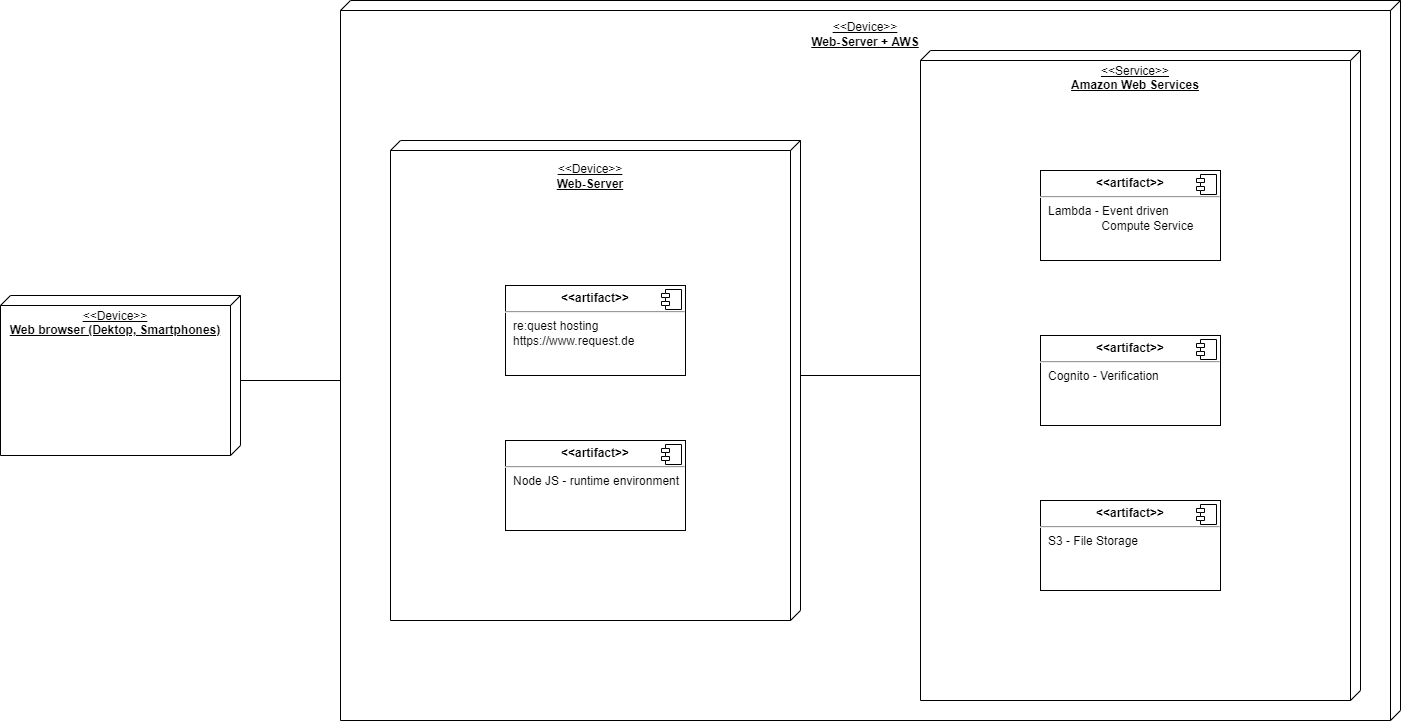

The diagram above was exported from draw.io. Its source (the exported page's mxGraphModel, read from the mxfile embedded in the PNG):
<mxGraphModel dx="3076" dy="774" grid="1" gridSize="10" guides="1" tooltips="1" connect="1" arrows="1" fold="1" page="1" pageScale="1" pageWidth="827" pageHeight="1169" math="0" shadow="0">
  <root>
    <mxCell id="0" />
    <mxCell id="1" parent="0" />
    <mxCell id="uDN3-jO4FFO_wR9EiYGq-25" value="&lt;u&gt;&amp;lt;&amp;lt;Device&amp;gt;&amp;gt;&lt;br&gt;&lt;b&gt;Web-Server + AWS&lt;/b&gt;&lt;br&gt;&lt;br&gt;&lt;br&gt;&lt;br&gt;&lt;br&gt;&lt;br&gt;&lt;br&gt;&lt;br&gt;&lt;br&gt;&lt;br&gt;&lt;br&gt;&lt;br&gt;&lt;br&gt;&lt;br&gt;&lt;br&gt;&lt;br&gt;&lt;br&gt;&lt;br&gt;&lt;br&gt;&lt;br&gt;&lt;br&gt;&lt;br&gt;&lt;br&gt;&lt;br&gt;&lt;br&gt;&lt;br&gt;&lt;br&gt;&lt;br&gt;&lt;br&gt;&lt;br&gt;&lt;br&gt;&lt;br&gt;&lt;br&gt;&lt;br&gt;&lt;br&gt;&lt;br&gt;&lt;br&gt;&lt;br&gt;&lt;br&gt;&lt;br&gt;&lt;br&gt;&lt;br&gt;&lt;br&gt;&lt;br&gt;&lt;br&gt;&lt;br&gt;&lt;br&gt;&lt;/u&gt;" style="shape=cube;whiteSpace=wrap;html=1;boundedLbl=1;backgroundOutline=1;darkOpacity=0;darkOpacity2=0;shadow=0;labelBorderColor=none;labelBackgroundColor=default;direction=south;noLabel=0;comic=0;strokeOpacity=100;size=10;" vertex="1" parent="1">
      <mxGeometry x="-1120" y="210" width="1060" height="720" as="geometry" />
    </mxCell>
    <mxCell id="uDN3-jO4FFO_wR9EiYGq-15" value="&lt;u&gt;&amp;lt;&amp;lt;Device&amp;gt;&amp;gt;&lt;br&gt;&lt;b&gt;Web-Server&lt;/b&gt;&lt;br&gt;&lt;br&gt;&lt;br&gt;&lt;br&gt;&lt;br&gt;&lt;br&gt;&lt;br&gt;&lt;br&gt;&lt;br&gt;&lt;br&gt;&lt;br&gt;&lt;br&gt;&lt;br&gt;&lt;br&gt;&lt;br&gt;&lt;br&gt;&lt;br&gt;&lt;br&gt;&lt;br&gt;&lt;br&gt;&lt;br&gt;&lt;br&gt;&lt;br&gt;&lt;br&gt;&lt;br&gt;&lt;br&gt;&lt;br&gt;&lt;br&gt;&lt;br&gt;&lt;br&gt;&lt;/u&gt;" style="shape=cube;whiteSpace=wrap;html=1;boundedLbl=1;backgroundOutline=1;darkOpacity=0;darkOpacity2=0;shadow=0;labelBorderColor=none;labelBackgroundColor=default;direction=south;noLabel=0;comic=0;strokeOpacity=100;size=10;" vertex="1" parent="1">
      <mxGeometry x="-1070" y="350" width="410" height="480" as="geometry" />
    </mxCell>
    <mxCell id="uDN3-jO4FFO_wR9EiYGq-8" value="&lt;u&gt;&amp;lt;&amp;lt;Service&amp;gt;&amp;gt;&lt;br&gt;&lt;b&gt;Amazon Web Services&lt;/b&gt;&lt;br&gt;&lt;br&gt;&lt;br&gt;&lt;br&gt;&lt;br&gt;&lt;br&gt;&lt;br&gt;&lt;br&gt;&lt;br&gt;&lt;br&gt;&lt;br&gt;&lt;br&gt;&lt;br&gt;&lt;br&gt;&lt;br&gt;&lt;br&gt;&lt;br&gt;&lt;br&gt;&lt;br&gt;&lt;br&gt;&lt;br&gt;&lt;br&gt;&lt;br&gt;&lt;br&gt;&lt;br&gt;&lt;br&gt;&lt;br&gt;&lt;br&gt;&lt;br&gt;&lt;br&gt;&lt;br&gt;&lt;br&gt;&lt;br&gt;&lt;br&gt;&lt;br&gt;&lt;br&gt;&lt;br&gt;&lt;br&gt;&lt;br&gt;&lt;br&gt;&lt;br&gt;&lt;br&gt;&lt;br&gt;&lt;/u&gt;" style="shape=cube;whiteSpace=wrap;html=1;boundedLbl=1;backgroundOutline=1;darkOpacity=0;darkOpacity2=0;shadow=0;labelBorderColor=none;labelBackgroundColor=default;direction=south;noLabel=0;comic=0;strokeOpacity=100;size=10;" vertex="1" parent="1">
      <mxGeometry x="-540" y="260" width="440" height="650" as="geometry" />
    </mxCell>
    <mxCell id="uDN3-jO4FFO_wR9EiYGq-6" value="&lt;p style=&quot;margin: 0px ; margin-top: 6px ; text-align: center&quot;&gt;&lt;b&gt;&amp;lt;&amp;lt;artifact&amp;gt;&amp;gt;&lt;/b&gt;&lt;/p&gt;&lt;hr&gt;&lt;p style=&quot;margin: 0px ; margin-left: 8px&quot;&gt;S3 - File Storage&lt;/p&gt;" style="align=left;overflow=fill;html=1;dropTarget=0;" vertex="1" parent="1">
      <mxGeometry x="-420" y="710" width="180" height="90" as="geometry" />
    </mxCell>
    <mxCell id="uDN3-jO4FFO_wR9EiYGq-7" value="" style="shape=component;jettyWidth=8;jettyHeight=4;" vertex="1" parent="uDN3-jO4FFO_wR9EiYGq-6">
      <mxGeometry x="1" width="20" height="20" relative="1" as="geometry">
        <mxPoint x="-24" y="4" as="offset" />
      </mxGeometry>
    </mxCell>
    <mxCell id="uDN3-jO4FFO_wR9EiYGq-9" value="&lt;u&gt;&amp;lt;&amp;lt;Device&amp;gt;&amp;gt;&lt;br&gt;&lt;b&gt;Web browser (Dektop, Smartphones)&lt;/b&gt;&lt;br&gt;&lt;br&gt;&lt;br&gt;&lt;br&gt;&lt;br&gt;&lt;br&gt;&lt;br&gt;&lt;br&gt;&lt;br&gt;&lt;/u&gt;" style="shape=cube;whiteSpace=wrap;html=1;boundedLbl=1;backgroundOutline=1;darkOpacity=0;darkOpacity2=0;shadow=0;labelBorderColor=none;labelBackgroundColor=default;direction=south;noLabel=0;comic=0;strokeOpacity=100;size=10;align=center;" vertex="1" parent="1">
      <mxGeometry x="-1460" y="505" width="240" height="160" as="geometry" />
    </mxCell>
    <mxCell id="uDN3-jO4FFO_wR9EiYGq-11" value="&lt;p style=&quot;margin: 0px ; margin-top: 6px ; text-align: center&quot;&gt;&lt;b&gt;&amp;lt;&amp;lt;artifact&amp;gt;&amp;gt;&lt;/b&gt;&lt;/p&gt;&lt;hr&gt;&lt;p style=&quot;margin: 0px ; margin-left: 8px&quot;&gt;Cognito - Verification&lt;/p&gt;" style="align=left;overflow=fill;html=1;dropTarget=0;" vertex="1" parent="1">
      <mxGeometry x="-420" y="545" width="180" height="90" as="geometry" />
    </mxCell>
    <mxCell id="uDN3-jO4FFO_wR9EiYGq-12" value="" style="shape=component;jettyWidth=8;jettyHeight=4;" vertex="1" parent="uDN3-jO4FFO_wR9EiYGq-11">
      <mxGeometry x="1" width="20" height="20" relative="1" as="geometry">
        <mxPoint x="-24" y="4" as="offset" />
      </mxGeometry>
    </mxCell>
    <mxCell id="uDN3-jO4FFO_wR9EiYGq-16" value="&lt;p style=&quot;margin: 0px ; margin-top: 6px ; text-align: center&quot;&gt;&lt;b&gt;&amp;lt;&amp;lt;artifact&amp;gt;&amp;gt;&lt;/b&gt;&lt;/p&gt;&lt;hr&gt;&lt;p style=&quot;margin: 0px ; margin-left: 8px&quot;&gt;re:quest hosting&lt;br&gt;https://www.request.de&lt;/p&gt;" style="align=left;overflow=fill;html=1;dropTarget=0;" vertex="1" parent="1">
      <mxGeometry x="-955" y="495" width="180" height="90" as="geometry" />
    </mxCell>
    <mxCell id="uDN3-jO4FFO_wR9EiYGq-17" value="" style="shape=component;jettyWidth=8;jettyHeight=4;" vertex="1" parent="uDN3-jO4FFO_wR9EiYGq-16">
      <mxGeometry x="1" width="20" height="20" relative="1" as="geometry">
        <mxPoint x="-24" y="4" as="offset" />
      </mxGeometry>
    </mxCell>
    <mxCell id="uDN3-jO4FFO_wR9EiYGq-18" value="&lt;p style=&quot;margin: 0px ; margin-top: 6px ; text-align: center&quot;&gt;&lt;b&gt;&amp;lt;&amp;lt;artifact&amp;gt;&amp;gt;&lt;/b&gt;&lt;/p&gt;&lt;hr&gt;&lt;p style=&quot;margin: 0px ; margin-left: 8px&quot;&gt;Node JS - runtime environment&lt;/p&gt;" style="align=left;overflow=fill;html=1;dropTarget=0;" vertex="1" parent="1">
      <mxGeometry x="-955" y="650" width="180" height="90" as="geometry" />
    </mxCell>
    <mxCell id="uDN3-jO4FFO_wR9EiYGq-19" value="" style="shape=component;jettyWidth=8;jettyHeight=4;" vertex="1" parent="uDN3-jO4FFO_wR9EiYGq-18">
      <mxGeometry x="1" width="20" height="20" relative="1" as="geometry">
        <mxPoint x="-24" y="4" as="offset" />
      </mxGeometry>
    </mxCell>
    <mxCell id="uDN3-jO4FFO_wR9EiYGq-20" value="&lt;p style=&quot;margin: 0px ; margin-top: 6px ; text-align: center&quot;&gt;&lt;b&gt;&amp;lt;&amp;lt;artifact&amp;gt;&amp;gt;&lt;/b&gt;&lt;/p&gt;&lt;hr&gt;&lt;p style=&quot;margin: 0px ; margin-left: 8px&quot;&gt;Lambda - Event driven&lt;br&gt;&amp;nbsp; &amp;nbsp; &amp;nbsp; &amp;nbsp; &amp;nbsp; &amp;nbsp; &amp;nbsp; &amp;nbsp; Compute Service&lt;/p&gt;" style="align=left;overflow=fill;html=1;dropTarget=0;" vertex="1" parent="1">
      <mxGeometry x="-420" y="380" width="180" height="90" as="geometry" />
    </mxCell>
    <mxCell id="uDN3-jO4FFO_wR9EiYGq-21" value="" style="shape=component;jettyWidth=8;jettyHeight=4;" vertex="1" parent="uDN3-jO4FFO_wR9EiYGq-20">
      <mxGeometry x="1" width="20" height="20" relative="1" as="geometry">
        <mxPoint x="-24" y="4" as="offset" />
      </mxGeometry>
    </mxCell>
    <mxCell id="uDN3-jO4FFO_wR9EiYGq-23" value="" style="endArrow=none;html=1;rounded=0;exitX=0;exitY=0;exitDx=235;exitDy=0;exitPerimeter=0;" edge="1" parent="1" source="uDN3-jO4FFO_wR9EiYGq-15" target="uDN3-jO4FFO_wR9EiYGq-8">
      <mxGeometry width="50" height="50" relative="1" as="geometry">
        <mxPoint x="-670" y="580" as="sourcePoint" />
        <mxPoint x="-610" y="520" as="targetPoint" />
      </mxGeometry>
    </mxCell>
    <mxCell id="uDN3-jO4FFO_wR9EiYGq-24" value="" style="endArrow=none;html=1;rounded=0;" edge="1" parent="1">
      <mxGeometry width="50" height="50" relative="1" as="geometry">
        <mxPoint x="-1220" y="590" as="sourcePoint" />
        <mxPoint x="-1120" y="590" as="targetPoint" />
      </mxGeometry>
    </mxCell>
  </root>
</mxGraphModel>